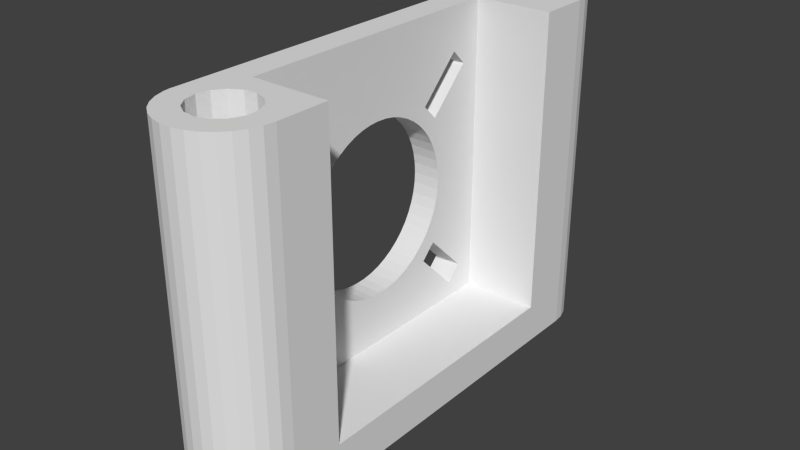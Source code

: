 # Source: galileo-zmotor.blend  (saved by Blender 2.68.0; exported with 4.5.12 LTS)
import bpy
from mathutils import Matrix  # noqa: F401  (used for matrix-valued properties, if any)

bpy.ops.wm.read_factory_settings(use_empty=True)
scene = bpy.context.scene
scene.name = 'Scene'

# ---- collections
col_collection_1 = bpy.data.collections.new('Collection 1'); scene.collection.children.link(col_collection_1)

# ---- world
world_world = bpy.data.worlds.new('World'); scene.world = world_world
world_world.color = (0.05088, 0.05088, 0.05088)
world_world.use_sun_shadow = False
world_world.sun_shadow_jitter_overblur = 0.0
world_world.cycles.sampling_method = 'MANUAL'
world_world.cycles.sample_map_resolution = 256

# ---- meshes
me_zmot_coup = bpy.data.meshes.new('Zmot+Coup')
me_zmot_coup.from_pydata([(-19.85, 30.0, 0.0), (-19.72, 30.91, 0.0), (-16.39, 29.25, 0.0), (-9.64, -25.35, 0.0), (-19.2, 32.5, 0.0), (-19.2, 32.5, 6.5), (-16.0, 31.08, 0.0), (-19.85, 16.19, 8.545), (-19.85, 24.17, 0.0), (-19.85, 3.059, 0.0), (-16.0, -27.42, 0.0), (-18.36, 33.95, 6.5), (-19.85, -5.055, 0.0), (-19.85, -9.829, 14.91), (-19.85, -4.792, 0.0), (-8.249, 31.89, 0.0), (-4.582, 32.5, 0.0), (-7.488, 30.06, 0.0), (-3.89, 29.25, 0.0), (-3.89, 21.5, 6.1), (-4.065, 30.91, 0.0), (-3.969, 30.0, 0.0), (-3.969, 30.0, 6.5), (-3.89, 29.25, 6.5), (-4.065, 30.91, 6.5), (-16.39, -29.25, 0.0), (-19.85, -30.0, 0.0), (-14.36, -36.86, 0.0), (-15.89, -36.18, 6.5), (-15.89, -36.18, 0.0), (-13.28, -33.53, 0.0), (-19.72, -30.91, 0.0), (-16.0, -31.08, 0.0), (-13.28, 24.97, 0.0), (-11.05, -37.21, 0.0), (-11.42, -33.73, 0.0), (-12.73, -37.21, 0.0), (-14.36, -36.86, 6.5), (-17.24, -35.2, 6.5), (-14.9, 25.91, 0.0), (-11.42, 24.77, 0.0), (-11.42, -24.77, 0.0), (-19.85, 24.5, 6.5), (-19.85, 30.0, 6.5), (-4.065, -30.91, 0.0), (-4.065, -30.91, 6.5), (-4.582, -32.5, 0.0), (-4.582, -32.5, 6.5), (-3.969, -30.0, 0.0), (-3.89, -29.25, 0.0), (-3.89, -24.5, 6.5), (-9.64, 25.35, 0.0), (-5.418, -33.95, 6.5), (-5.418, -33.95, 0.0), (-3.89, -21.5, 6.1), (-7.488, 28.31, 0.0), (-8.249, -26.61, 0.0), (-11.05, 37.21, 6.5), (-9.418, 36.86, 6.5), (-9.418, 36.86, 0.0), (-19.72, 30.91, 6.5), (-13.28, -24.97, 0.0), (-3.969, -30.0, 6.5), (-5.418, 33.95, 0.0), (-5.418, 33.95, 6.5), (-18.36, 33.95, 0.0), (-17.24, 35.2, 6.5), (-14.9, 32.59, 0.0), (-9.64, 33.15, 0.0), (-14.9, -32.59, 0.0), (-4.582, 32.5, 6.5), (-12.73, 37.21, 0.0), (-14.36, 36.86, 0.0), (-12.73, 37.21, 6.5), (-11.42, 33.73, 0.0), (-11.05, 37.21, 0.0), (-7.89, 36.18, 0.0), (-6.537, 35.2, 0.0), (-6.537, 35.2, 6.5), (-7.89, 36.18, 6.5), (-9.418, -36.86, 0.0), (-9.64, -33.15, 0.0), (-8.249, -31.9, 0.0), (-19.72, -30.91, 6.5), (-19.85, -30.0, 6.5), (-19.85, -3.117, 14.35), (-19.85, -1.57, 14.07), (-19.85, -4.618, 14.82), (-8.249, 26.6, 0.0), (-3.89, 24.5, 6.5), (-19.85, -3.447, 0.0), (-16.0, 27.42, 0.0), (-18.36, -33.95, 0.0), (-19.2, -32.5, 6.5), (-17.24, -35.2, 0.0), (-18.36, -33.95, 6.5), (-19.2, -32.5, 0.0), (-19.85, -10.72, 19.6), (-19.85, -9.748, 18.36), (-19.85, -8.636, 17.25), (-14.36, 36.86, 6.5), (-7.89, -36.18, 0.0), (-7.89, -36.18, 6.5), (-6.537, -35.2, 0.0), (-3.89, -29.25, 6.5), (-9.418, -36.86, 6.5), (-19.85, 3.117, 14.35), (-19.85, 1.57, 14.07), (-12.73, -37.21, 6.5), (-7.488, -28.31, 0.0), (-19.85, -24.5, 6.5), (-19.85, -16.19, 8.545), (-19.85, -10.54, 0.0), (-14.9, -25.91, 0.0), (-7.488, -30.19, 0.0), (-11.05, -37.21, 6.5), (-19.85, -7.239, 0.0), (-19.85, -5.341e-05, 13.98), (-19.85, -7.398, 16.28), (-19.85, -6.052, 15.47), (-13.28, 33.53, 0.0), (-15.89, 36.18, 0.0), (-15.89, 36.18, 6.5), (-17.24, 35.2, 0.0), (-6.537, -35.2, 6.5), (-15.59, 12.18, 22.38), (-15.59, 21.5, 6.1), (-15.59, 12.65, 23.88), (-15.59, 18.46, 43.19), (-15.59, 21.5, 52.0), (-15.59, 1.57, 14.07), (-15.59, -5.341e-05, 13.98), (-15.59, -21.5, 6.1), (-3.89, 21.5, 52.0), (-10.08, 21.5, 52.0), (-15.59, -13.02, 27.0), (-15.59, -12.93, 25.43), (-15.59, -12.18, 31.62), (-15.59, -12.65, 30.12), (-15.58, 21.29, 6.1), (-15.58, 21.4, 6.1), (-15.59, 12.65, 30.12), (-15.59, 12.18, 31.62), (-15.59, 16.19, 8.545), (-15.59, 4.618, 14.82), (-15.59, 12.93, 25.43), (-15.59, 13.02, 27.0), (-15.59, 12.09, 36.83), (-3.89, -21.5, 52.0), (-10.08, -21.5, 52.0), (-15.59, -18.46, 10.81), (-15.59, -12.18, 22.38), (-15.59, 12.93, 28.57), (-15.59, -21.5, 52.0), (-15.59, -18.46, 43.19), (-15.59, -3.117, 14.35), (-15.59, -16.19, 8.545), (-15.59, -12.09, 36.83), (-15.59, -9.829, 39.09), (-15.59, 3.117, 14.35), (-11.89, 21.5, 52.0), (-15.59, -12.65, 23.88), (-15.59, -1.57, 14.07), (-15.59, -12.93, 28.57), (-11.89, -21.5, 52.0), (-15.59, 18.46, 10.81), (-3.89, 24.5, 31.5), (-19.85, 18.46, 10.81), (-19.85, 12.09, 17.17), (-19.85, 24.5, 31.5), (-19.85, -24.5, 31.5), (-3.89, -24.5, 31.5), (-19.85, -18.46, 10.81), (-15.59, 6.052, 15.47), (-19.85, 7.398, 16.28), (-19.85, 9.829, 14.91), (-15.59, 9.829, 14.91), (-15.59, 7.398, 16.28), (-19.85, 6.052, 15.47), (-15.59, -4.618, 14.82), (-15.59, -9.829, 14.91), (-19.85, 4.618, 14.82), (-15.59, -12.09, 17.17), (-19.85, -12.09, 17.17), (-15.59, -10.72, 19.6), (-15.59, -11.53, 20.95), (-15.59, 11.53, 20.95), (-15.59, 12.09, 17.17), (-15.59, -6.052, 15.47), (-15.59, -7.398, 16.28), (-15.59, -8.636, 17.25), (-19.85, 8.636, 17.25), (-15.59, 9.748, 18.36), (-15.59, 8.636, 17.25), (-19.85, 9.748, 18.36), (-15.59, 10.72, 19.6), (-15.59, -9.748, 18.36), (-19.85, 10.72, 19.6), (-19.85, 11.53, 20.95), (-19.85, -11.53, 20.95), (-19.85, 12.18, 22.38), (-19.85, -12.18, 22.38), (-19.85, 12.65, 23.88), (-19.85, -12.65, 23.88), (-19.85, 12.93, 25.43), (-19.85, -12.93, 25.43), (-19.85, -30.0, 37.0), (-19.85, 13.02, 27.0), (-19.85, -13.02, 27.0), (-19.85, -12.93, 28.57), (-19.85, 12.93, 28.57), (-19.85, -12.65, 30.12), (-19.85, 12.65, 30.12), (-19.85, 12.18, 31.62), (-19.85, -12.18, 31.62), (-3.89, 29.25, 36.25), (-11.05, 37.21, 44.21), (-19.85, 12.09, 36.83), (-19.85, 30.0, 37.0), (-19.85, 10.72, 34.4), (-19.85, 11.53, 33.05), (-14.36, -36.86, 43.86), (-3.89, -29.25, 36.25), (-15.59, -11.53, 33.05), (-15.59, 11.53, 33.05), (-19.85, -11.53, 33.05), (-11.42, 24.77, 52.0), (-13.28, 24.97, 52.0), (-13.28, -24.97, 52.0), (-11.42, -24.77, 52.0), (-14.9, 25.91, 52.0), (-9.64, -25.35, 52.0), (-9.64, 25.35, 52.0), (-16.0, 27.42, 52.0), (-14.9, -25.91, 52.0), (-15.59, 10.72, 34.4), (-15.59, -10.72, 34.4), (-19.85, -10.72, 34.4), (-8.249, -26.61, 52.0), (-8.249, 26.6, 52.0), (-15.59, 9.748, 35.64), (-19.85, 9.748, 35.64), (-15.59, -9.748, 35.64), (-19.85, -9.748, 35.64), (-16.0, -27.42, 52.0), (-16.39, 29.25, 52.0), (-7.488, 30.19, 52.0), (-7.488, -28.31, 52.0), (-7.488, 28.31, 52.0), (-15.59, 8.636, 36.75), (-15.59, -8.636, 36.75), (-19.85, -8.636, 36.75), (-19.85, -12.09, 36.83), (-19.85, 8.636, 36.75), (-3.89, 29.25, 52.0), (-3.969, 30.0, 37.0), (-3.969, 30.0, 52.0), (-3.969, -30.0, 37.0), (-16.39, -29.25, 52.0), (-16.0, -31.08, 52.0), (-16.0, 31.08, 52.0), (-3.89, -29.25, 52.0), (-15.59, 9.829, 39.09), (-15.59, 7.398, 37.72), (-19.85, 7.398, 37.72), (-15.59, -7.398, 37.72), (-19.85, -7.398, 37.72), (-19.85, 18.46, 43.19), (-19.85, -18.46, 43.19), (-19.85, 9.829, 39.09), (-19.85, 6.052, 38.53), (-19.85, -9.829, 39.09), (-19.85, 30.0, 52.0), (-3.969, -30.0, 52.0), (-19.72, -30.91, 37.91), (-19.85, -30.0, 52.0), (-4.065, -30.91, 37.91), (-4.065, -30.91, 52.0), (-4.065, 30.91, 37.91), (-4.065, 30.91, 52.0), (-19.85, -16.19, 45.46), (-19.72, 30.91, 37.91), (-8.249, 31.89, 52.0), (-8.249, -31.9, 52.0), (-7.488, -30.19, 52.0), (-15.59, 6.052, 38.53), (-15.59, -6.052, 38.53), (-19.85, -6.052, 38.53), (-4.582, 32.5, 39.5), (-19.2, 32.5, 39.5), (-4.582, -32.5, 39.5), (-19.2, -32.5, 39.5), (-19.72, 30.91, 52.0), (-19.72, -30.91, 52.0), (-4.582, 32.5, 52.0), (-4.582, -32.5, 52.0), (-15.59, -4.618, 39.18), (-15.59, 4.618, 39.18), (-19.85, -4.618, 39.18), (-19.85, 4.618, 39.18), (-9.64, 33.15, 52.0), (-9.64, -33.15, 52.0), (-19.85, -3.117, 39.65), (-19.85, -1.57, 39.93), (-15.59, 16.19, 45.46), (-15.59, -3.117, 39.65), (-19.85, 1.57, 39.93), (-19.85, 3.117, 39.65), (-19.85, 16.19, 45.46), (-15.59, -1.57, 39.93), (-15.59, -16.19, 45.46), (-15.59, 3.117, 39.65), (-19.2, 32.5, 52.0), (-18.36, 33.95, 40.95), (-5.418, -33.95, 40.95), (-5.418, 33.95, 52.0), (-5.418, 33.95, 40.95), (-19.2, -32.5, 52.0), (-18.36, -33.95, 40.95), (-5.418, -33.95, 52.0), (-14.9, 32.59, 52.0), (-14.9, -32.59, 52.0), (-15.59, 1.57, 39.93), (-19.85, -5.341e-05, 40.02), (-15.59, -5.341e-05, 40.02), (-11.42, -33.73, 52.0), (-11.42, 33.73, 52.0), (-13.28, 33.53, 52.0), (-13.28, -33.53, 52.0), (-18.36, 33.95, 52.0), (-17.24, 35.2, 42.2), (-6.537, 35.2, 42.2), (-6.537, -35.2, 42.2), (-17.24, -35.2, 42.2), (-6.537, 35.2, 52.0), (-6.537, -35.2, 52.0), (-18.36, -33.95, 52.0), (-7.89, 36.18, 43.18), (-7.89, 36.18, 52.0), (-15.89, -36.18, 43.18), (-7.89, -36.18, 43.18), (-7.89, -36.18, 52.0), (-17.24, -35.2, 52.0), (-15.89, 36.18, 43.18), (-17.24, 35.2, 52.0), (-15.89, 36.18, 52.0), (-14.36, 36.86, 43.86), (-15.89, -36.18, 52.0), (-9.418, 36.86, 52.0), (-9.418, 36.86, 43.86), (-9.418, -36.86, 43.86), (-9.418, -36.86, 52.0), (-11.05, -37.21, 44.21), (-14.36, 36.86, 52.0), (-11.05, 37.21, 52.0), (-11.05, -37.21, 52.0), (-12.73, -37.21, 44.21), (-14.36, -36.86, 52.0), (-12.73, 37.21, 44.21), (-12.73, 37.21, 52.0), (-12.73, -37.21, 52.0), (-4.065, -27.59, 52.0), (-6.537, -23.3, 52.0), (-5.418, -24.55, 52.0), (-4.582, -26.0, 52.0), (-9.418, -21.64, 52.0), (-7.89, -22.32, 52.0), (-4.065, 27.59, 52.0), (-5.418, 24.55, 52.0), (-6.537, 23.3, 52.0), (-4.582, 26.0, 52.0), (-7.89, 22.32, 52.0), (-9.418, 21.64, 52.0)], [], [(165, 167, 7, 143), (151, 201, 203, 161), (336, 318, 333, 342), (7, 8, 9), (12, 13, 14), (25, 32, 31, 26), (13, 180, 182, 183), (355, 352, 350, 351), (343, 330, 344, 345), (63, 64, 70, 16), (346, 343, 345, 353), (169, 220, 219, 217), (249, 253, 241, 240), (221, 356, 360, 357), (23, 89, 18), (74, 68, 300, 326), (75, 71, 73, 57), (72, 100, 73, 71), (263, 285, 270, 264), (44, 46, 48), (12, 14, 61), (17, 15, 16, 20), (85, 155, 162, 86), (137, 214, 225, 223), (17, 15, 282, 246), (224, 220, 213, 142), (48, 62, 45, 44), (180, 190, 196, 182), (0, 1, 6, 2), (16, 70, 24, 20), (235, 219, 220, 224), (243, 252, 271, 251), (34, 115, 108, 36), (63, 16, 15), (247, 238, 56, 109), (9, 85, 86), (87, 85, 9), (289, 281, 292, 312), (311, 322, 306, 307), (210, 207, 146, 152), (61, 14, 90), (265, 266, 287, 286), (283, 82, 81, 301), (316, 331, 334, 315), (144, 181, 106, 159), (92, 94, 38, 95), (74, 120, 72, 71), (226, 40, 51, 232), (310, 154, 268, 280), (24, 22, 21, 20), (99, 118, 9), (118, 119, 9), (98, 99, 9), (295, 290, 276, 277), (97, 98, 9), (333, 339, 347, 342), (18, 89, 19), (329, 320, 345, 344), (78, 64, 63, 77), (14, 13, 90), (33, 90, 9), (176, 143, 7, 175), (69, 94, 92, 32), (233, 245, 2, 91), (359, 354, 216, 358), (30, 35, 36), (110, 111, 112), (339, 221, 357, 347), (268, 154, 157, 252), (4, 6, 1), (86, 162, 131, 117), (187, 168, 167, 165), (67, 6, 4, 65), (107, 9, 117), (293, 274, 291, 317), (109, 40, 53), (109, 56, 40), (234, 228, 153), (176, 175, 168, 187), (178, 181, 144, 173), (65, 123, 67), (116, 13, 12), (52, 124, 103, 53), (80, 105, 115, 34), (262, 269, 308, 304), (103, 101, 81, 82), (35, 325, 328, 30), (10, 244, 234, 113), (61, 116, 12), (309, 305, 302, 303), (29, 94, 69), (4, 5, 11, 65), (54, 49, 18), (282, 300, 68, 15), (40, 56, 3), (193, 176, 187, 192), (49, 50, 104), (82, 53, 103), (101, 102, 105, 80), (103, 124, 102, 101), (114, 53, 82), (9, 119, 87), (9, 86, 117), (61, 112, 116), (46, 53, 40), (53, 114, 109), (8, 39, 33, 9), (125, 126, 127), (128, 126, 129), (130, 131, 132), (133, 134, 19), (133, 19, 89), (135, 132, 136), (137, 132, 138), (139, 19, 140), (141, 126, 142), (132, 143, 144), (145, 126, 146), (142, 126, 147), (284, 114, 109, 247), (150, 151, 132), (146, 126, 152), (132, 126, 143), (153, 132, 154), (141, 152, 126), (155, 156, 132), (140, 19, 126), (147, 126, 128), (127, 126, 145), (157, 132, 158), (159, 130, 132), (157, 154, 132), (249, 263, 264, 253), (161, 132, 151), (162, 155, 132), (140, 132, 139), (126, 132, 140), (127, 202, 200, 125), (163, 132, 135), (164, 132, 153), (54, 148, 50), (131, 162, 132), (156, 150, 132), (149, 132, 164), (136, 132, 161), (138, 132, 163), (165, 126, 125), (158, 132, 137), (165, 143, 126), (134, 160, 19), (132, 144, 159), (250, 242, 243, 251), (341, 351, 350, 340), (13, 111, 156, 180), (101, 80, 81), (168, 42, 167), (133, 89, 166), (168, 169, 42), (119, 188, 179, 87), (46, 40, 48), (170, 172, 110), (172, 111, 110), (50, 148, 171), (143, 173, 144), (7, 174, 175), (288, 316, 315, 294), (143, 176, 177), (7, 178, 174), (155, 179, 156), (250, 251, 266, 265), (7, 181, 178), (180, 156, 179), (181, 7, 106), (143, 177, 173), (120, 327, 326, 74), (150, 184, 185), (150, 182, 184), (186, 165, 125), (185, 151, 150), (51, 49, 40), (187, 165, 186), (172, 170, 183), (172, 150, 156, 111), (168, 175, 191, 194), (271, 266, 251), (317, 291, 318, 336), (180, 179, 188), (349, 348, 338, 337), (180, 189, 190), (191, 175, 174), (183, 170, 13), (0, 8, 42, 43), (180, 188, 189), (170, 97, 13), (177, 176, 193), (67, 120, 327, 320), (217, 267, 218, 169), (192, 187, 195), (196, 184, 182), (187, 186, 195), (194, 169, 168), (272, 218, 267, 308), (197, 169, 194), (10, 112, 113), (170, 199, 97), (198, 169, 197), (37, 221, 339, 28), (170, 201, 199), (200, 169, 198), (202, 169, 200), (170, 203, 201), (236, 223, 225, 237), (204, 169, 202), (203, 170, 205), (170, 206, 205), (207, 169, 204), (226, 227, 160), (205, 206, 208), (208, 206, 209), (69, 30, 27, 29), (210, 169, 207), (206, 211, 209), (212, 169, 210), (213, 212, 141, 142), (356, 352, 355, 360), (136, 205, 208, 135), (206, 214, 211), (275, 206, 274, 293), (213, 169, 212), (147, 262, 249, 240), (220, 169, 213), (182, 150, 172, 183), (239, 88, 55, 248), (224, 142, 147), (206, 225, 214), (137, 223, 158), (177, 174, 178, 173), (260, 6, 67, 320), (47, 52, 53, 46), (232, 51, 88, 239), (196, 98, 97, 184), (275, 321, 259), (229, 228, 61, 41), (212, 210, 152, 141), (204, 202, 127, 145), (235, 224, 147), (223, 236, 158), (240, 241, 219, 235), (206, 237, 225), (58, 59, 75, 57), (87, 179, 155, 85), (28, 38, 94, 29), (240, 235, 147), (241, 217, 219), (236, 242, 158), (237, 206, 243), (19, 160, 129, 126), (185, 199, 201, 151), (319, 335, 332, 314), (206, 252, 243), (158, 242, 250), (253, 217, 241), (93, 291, 274, 83), (44, 45, 47, 46), (90, 13, 9), (281, 218, 272, 292), (330, 313, 329, 344), (128, 267, 217, 147), (264, 217, 253), (158, 250, 265), (54, 19, 139, 132), (263, 249, 262), (308, 267, 128, 304), (283, 82, 114, 284), (254, 215, 255, 256), (138, 163, 209, 211), (217, 264, 270), (200, 198, 186, 125), (217, 270, 269), (252, 206, 268), (122, 100, 72, 121), (163, 135, 208, 209), (321, 328, 30, 69), (28, 339, 333, 38), (207, 204, 145, 146), (254, 256, 367), (245, 260, 292, 272), (236, 237, 243, 242), (335, 341, 340, 332), (194, 191, 193, 192), (285, 263, 129), (263, 262, 129), (158, 265, 286), (218, 43, 42, 169), (271, 287, 266), (281, 60, 43, 218), (69, 321, 259, 32), (367, 256, 279), (118, 99, 190, 189), (275, 272, 280), (295, 319, 314, 290), (297, 311, 307, 299), (297, 285, 129), (287, 271, 298), (299, 269, 270), (158, 286, 296), (289, 5, 60, 281), (158, 310, 280, 271), (302, 271, 303), (158, 271, 252, 157), (158, 296, 305), (306, 269, 307), (271, 302, 298), (158, 309, 129), (322, 324, 323, 306), (271, 272, 308), (280, 272, 271), (307, 269, 299), (310, 158, 129), (262, 304, 129), (305, 309, 158), (303, 271, 308), (269, 306, 308), (159, 106, 107, 130), (311, 297, 129), (222, 104, 50, 171), (313, 11, 5, 289), (25, 258, 244, 10), (42, 8, 7, 167), (231, 3, 41, 229), (130, 107, 117, 131), (330, 66, 11, 313), (276, 45, 62, 257), (343, 122, 66, 330), (313, 289, 312, 329), (184, 97, 199, 185), (309, 303, 323, 324), (322, 311, 129), (23, 18, 21, 22), (306, 323, 308), (324, 322, 129), (171, 148, 261, 222), (323, 303, 308), (346, 100, 122, 343), (309, 324, 129), (290, 47, 45, 276), (112, 111, 13, 116), (25, 258, 259, 32), (314, 52, 47, 290), (358, 73, 100, 346), (358, 346, 353, 359), (161, 203, 205, 136), (216, 57, 73, 358), (57, 216, 349, 58), (332, 124, 52, 314), (340, 102, 124, 332), (222, 261, 273, 257), (326, 353, 327), (58, 349, 337, 79), (29, 27, 37, 28), (350, 105, 102, 340), (338, 334, 331, 337), (79, 337, 331, 78), (352, 115, 105, 350), (40, 226, 227, 33), (78, 331, 316, 64), (356, 108, 115, 352), (64, 316, 288, 70), (18, 49, 88), (285, 297, 299, 270), (153, 154, 310), (304, 128, 129), (148, 54, 132, 149), (272, 275, 258), (35, 81, 80, 34), (108, 356, 221, 37), (70, 288, 278, 24), (34, 36, 35), (95, 93, 96, 92), (261, 361, 273), (268, 206, 275, 280), (38, 333, 318, 95), (273, 361, 277), (153, 310, 129), (278, 288, 294, 279), (362, 363, 148), (284, 277, 247), (363, 277, 364), (363, 364, 148), (234, 153, 244), (238, 277, 164), (83, 274, 206, 84), (160, 272, 129), (364, 277, 361), (95, 318, 291, 93), (149, 365, 148), (238, 247, 277), (361, 261, 148), (84, 206, 170, 110), (273, 277, 276, 257), (153, 129, 272), (259, 258, 275), (365, 366, 148), (149, 277, 365), (153, 272, 244), (258, 244, 272), (366, 362, 148), (362, 277, 363), (364, 361, 148), (347, 301, 325), (347, 277, 301), (191, 174, 177, 193), (365, 277, 366), (366, 277, 362), (347, 325, 342), (357, 277, 347), (164, 277, 149), (301, 277, 283), (283, 277, 284), (229, 231, 164), (231, 238, 164), (54, 18, 19), (341, 277, 351), (315, 367, 294), (326, 300, 353), (300, 282, 359), (248, 239, 367), (294, 367, 279), (368, 369, 133), (279, 256, 255, 278), (370, 368, 133), (24, 278, 255, 22), (370, 367, 368), (282, 246, 367), (0, 2, 91), (369, 367, 371), (22, 255, 215, 23), (369, 371, 133), (282, 367, 359), (23, 215, 166, 89), (368, 367, 369), (246, 248, 367), (118, 189, 188, 119), (367, 370, 133), (336, 328, 317), (319, 277, 335), (293, 328, 275), (355, 277, 360), (166, 215, 254, 133), (372, 134, 133), (338, 367, 334), (348, 367, 338), (372, 367, 134), (160, 367, 232), (134, 367, 160), (336, 325, 328), (230, 272, 160), (275, 328, 321), (295, 277, 319), (342, 325, 336), (360, 277, 357), (81, 35, 325, 301), (233, 245, 272), (371, 372, 133), (160, 232, 226), (371, 367, 372), (353, 300, 359), (359, 367, 354), (254, 367, 133), (335, 277, 341), (317, 328, 293), (230, 233, 272), (227, 230, 160), (351, 277, 355), (232, 367, 239), (334, 367, 315), (354, 367, 348), (107, 106, 7, 9), (39, 91, 233, 230), (21, 18, 88, 55), (48, 40, 49), (49, 54, 50), (238, 56, 3, 231), (33, 39, 230, 227), (13, 97, 9), (26, 112, 10), (49, 104, 62, 48), (49, 51, 88), (20, 21, 55, 17), (248, 246, 17, 55), (61, 90, 33, 41), (354, 348, 349, 216), (121, 120, 67, 123), (164, 153, 228, 229), (71, 75, 59, 74), (6, 260, 245, 2), (1, 0, 43, 60), (197, 194, 192, 195), (93, 83, 31, 96), (296, 298, 302, 305), (262, 147, 217, 269), (353, 345, 320, 327), (198, 197, 195, 186), (121, 123, 66, 122), (39, 8, 0, 91), (196, 190, 99, 98), (26, 84, 110, 112), (26, 31, 83, 84), (31, 32, 96), (3, 41, 33, 40), (286, 287, 298, 296), (138, 211, 214, 137), (257, 62, 104, 222), (15, 68, 77, 63), (320, 329, 312, 260), (113, 234, 228, 61), (260, 312, 292), (120, 121, 72), (60, 5, 4, 1), (65, 11, 66, 123), (79, 76, 59, 58), (68, 74, 59, 76), (76, 77, 68), (76, 79, 78, 77), (112, 61, 113), (10, 25, 26), (96, 32, 92), (27, 36, 108, 37), (27, 30, 36)])
me_zmot_coup.use_remesh_preserve_volume = False
me_zmot_coup.use_remesh_preserve_attributes = False
me_zmot_coup.use_mirror_vertex_groups = False
me_zmot_coup.update()

# ---- objects
ob_zmot_coup = bpy.data.objects.new('Zmot+Coup', me_zmot_coup)

# ---- transforms, parenting, visibility, modifiers, constraints
ob_zmot_coup.location = (0.0, 0.0, 0.0)
ob_zmot_coup.lineart.crease_threshold = 0.0

# ---- collection membership
col_collection_1.objects.link(ob_zmot_coup)

# ---- scene / render settings (as saved in the file)
scene.frame_start = 1; scene.frame_end = 250; scene.frame_set(65)
scene.render.engine = 'BLENDER_EEVEE_NEXT'
scene.render.image_settings.color_mode = 'RGB'
scene.render.image_settings.compression = 90
scene.render.resolution_percentage = 50
scene.render.dither_intensity = 0.0
scene.cycles.use_denoising = False
scene.cycles.samples = 10
scene.cycles.sampling_pattern = 'TABULATED_SOBOL'
scene.cycles.light_sampling_threshold = 0.0
scene.cycles.use_adaptive_sampling = False
scene.cycles.use_light_tree = False
scene.cycles.blur_glossy = 0.0
scene.cycles.volume_bounces = 1
scene.cycles.pixel_filter_type = 'GAUSSIAN'
scene.cycles.sample_clamp_indirect = 0.0
scene.view_settings.view_transform = 'Standard'
bpy.context.view_layer.update()

# ---- added for rendering (the .blend has no active camera and no usable light): camera, sun
cam_auto = bpy.data.cameras.new('AutoCamera')
cam_auto.lens = 50.0
cam_auto.sensor_width = 36.0
cam_auto.clip_end = 1496.68
ob_auto_camera = bpy.data.objects.new('AutoCamera', cam_auto)
scene.collection.objects.link(ob_auto_camera)
ob_auto_camera.location = (73.4109, -102.337, 94.2249)
ob_auto_camera.rotation_euler = (1.09748, -7.21219e-08, 0.694738)
scene.camera = ob_auto_camera
light_auto_sun = bpy.data.lights.new('AutoSun', 'SUN')
light_auto_sun.energy = 3.0
light_auto_sun.angle = 0.0523599
ob_auto_sun = bpy.data.objects.new('AutoSun', light_auto_sun)
scene.collection.objects.link(ob_auto_sun)
ob_auto_sun.rotation_euler = (0.872665, 0.174533, 0.523599)
bpy.context.view_layer.update()
